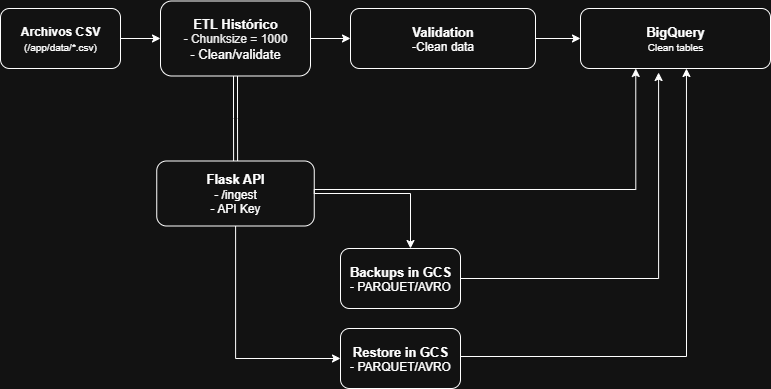

The diagram above was exported from draw.io. Its source (the exported page's mxGraphModel, read from the mxfile embedded in the PNG):
<mxGraphModel dx="1426" dy="743" grid="1" gridSize="10" guides="1" tooltips="1" connect="1" arrows="1" fold="1" page="1" pageScale="1" pageWidth="827" pageHeight="1169" math="0" shadow="0">
  <root>
    <mxCell id="0" />
    <mxCell id="1" parent="0" />
    <mxCell id="B_2FcC0yR-doLSJ1gKCK-3" value="" style="edgeStyle=orthogonalEdgeStyle;rounded=0;orthogonalLoop=1;jettySize=auto;html=1;" parent="1" source="B_2FcC0yR-doLSJ1gKCK-1" target="B_2FcC0yR-doLSJ1gKCK-2" edge="1">
      <mxGeometry relative="1" as="geometry" />
    </mxCell>
    <mxCell id="B_2FcC0yR-doLSJ1gKCK-1" value="&lt;b&gt;Archivos CSV&lt;/b&gt;&lt;br&gt;&lt;font size=&quot;1&quot;&gt;(/app/data/*.csv)&lt;/font&gt;" style="rounded=1;whiteSpace=wrap;html=1;" parent="1" vertex="1">
      <mxGeometry x="40" y="60" width="120" height="60" as="geometry" />
    </mxCell>
    <mxCell id="B_2FcC0yR-doLSJ1gKCK-9" value="" style="edgeStyle=orthogonalEdgeStyle;rounded=0;orthogonalLoop=1;jettySize=auto;html=1;shape=link;" parent="1" source="B_2FcC0yR-doLSJ1gKCK-2" target="B_2FcC0yR-doLSJ1gKCK-8" edge="1">
      <mxGeometry relative="1" as="geometry" />
    </mxCell>
    <mxCell id="5ZihNfmKWQTamYwN5uqO-1" value="" style="edgeStyle=orthogonalEdgeStyle;rounded=0;orthogonalLoop=1;jettySize=auto;html=1;" edge="1" parent="1" source="B_2FcC0yR-doLSJ1gKCK-2" target="B_2FcC0yR-doLSJ1gKCK-13">
      <mxGeometry relative="1" as="geometry" />
    </mxCell>
    <mxCell id="B_2FcC0yR-doLSJ1gKCK-2" value="&lt;div&gt;&lt;font&gt;&lt;span style=&quot;background-color: transparent;&quot;&gt;&lt;span style=&quot;font-size: 13px;&quot;&gt;&lt;b&gt;ETL Histórico&lt;/b&gt;&lt;/span&gt;&lt;/span&gt;&lt;/font&gt;&lt;/div&gt;&lt;div&gt;&lt;font&gt;&lt;span style=&quot;background-color: transparent;&quot;&gt;&lt;font color=&quot;rgba(0, 0, 0, 0)&quot;&gt;- Chunksize = 1000&lt;/font&gt;&lt;/span&gt;&lt;/font&gt;&lt;/div&gt;&lt;div&gt;&lt;span style=&quot;font-size: 13px; background-color: transparent; color: light-dark(rgb(0, 0, 0), rgb(255, 255, 255));&quot;&gt;- Clean/validate&lt;/span&gt;&lt;/div&gt;" style="whiteSpace=wrap;html=1;rounded=1;align=center;" parent="1" vertex="1">
      <mxGeometry x="200" y="52.5" width="150" height="75" as="geometry" />
    </mxCell>
    <mxCell id="B_2FcC0yR-doLSJ1gKCK-4" value="&lt;div&gt;&lt;font style=&quot;&quot;&gt;&lt;span style=&quot;font-size: 13px;&quot;&gt;&lt;b&gt;BigQuery&lt;/b&gt;&lt;/span&gt;&lt;/font&gt;&lt;/div&gt;&lt;div&gt;&lt;font size=&quot;1&quot;&gt;Clean tables&lt;/font&gt;&lt;/div&gt;" style="whiteSpace=wrap;html=1;rounded=1;" parent="1" vertex="1">
      <mxGeometry x="620" y="60" width="190" height="60" as="geometry" />
    </mxCell>
    <mxCell id="5ZihNfmKWQTamYwN5uqO-3" style="edgeStyle=orthogonalEdgeStyle;rounded=0;orthogonalLoop=1;jettySize=auto;html=1;" edge="1" parent="1" source="B_2FcC0yR-doLSJ1gKCK-8" target="B_2FcC0yR-doLSJ1gKCK-18">
      <mxGeometry relative="1" as="geometry">
        <Array as="points">
          <mxPoint x="450" y="245" />
        </Array>
      </mxGeometry>
    </mxCell>
    <mxCell id="5ZihNfmKWQTamYwN5uqO-6" style="edgeStyle=orthogonalEdgeStyle;rounded=0;orthogonalLoop=1;jettySize=auto;html=1;entryX=0;entryY=0.5;entryDx=0;entryDy=0;" edge="1" parent="1" source="B_2FcC0yR-doLSJ1gKCK-8" target="5ZihNfmKWQTamYwN5uqO-5">
      <mxGeometry relative="1" as="geometry">
        <Array as="points">
          <mxPoint x="275" y="410" />
        </Array>
      </mxGeometry>
    </mxCell>
    <mxCell id="B_2FcC0yR-doLSJ1gKCK-8" value="&lt;font style=&quot;font-size: 13px;&quot;&gt;&lt;b&gt;Flask API&lt;/b&gt;&lt;/font&gt;&lt;div&gt;&lt;font&gt;&lt;font style=&quot;&quot;&gt;-&amp;nbsp;&lt;/font&gt;&lt;span style=&quot;background-color: transparent;&quot;&gt;&lt;font style=&quot;&quot;&gt;/ingest&lt;/font&gt;&lt;/span&gt;&lt;/font&gt;&lt;/div&gt;&lt;div&gt;&lt;font&gt;&lt;span style=&quot;background-color: transparent;&quot;&gt;&lt;font style=&quot;&quot;&gt;- API Key&lt;/font&gt;&lt;/span&gt;&lt;/font&gt;&lt;/div&gt;" style="whiteSpace=wrap;html=1;rounded=1;" parent="1" vertex="1">
      <mxGeometry x="196.25" y="212.5" width="157.5" height="65" as="geometry" />
    </mxCell>
    <mxCell id="5ZihNfmKWQTamYwN5uqO-2" value="" style="edgeStyle=orthogonalEdgeStyle;rounded=0;orthogonalLoop=1;jettySize=auto;html=1;" edge="1" parent="1" source="B_2FcC0yR-doLSJ1gKCK-13" target="B_2FcC0yR-doLSJ1gKCK-4">
      <mxGeometry relative="1" as="geometry" />
    </mxCell>
    <mxCell id="B_2FcC0yR-doLSJ1gKCK-13" value="&lt;font style=&quot;font-size: 13px;&quot;&gt;&lt;b&gt;Validation&lt;/b&gt;&lt;/font&gt;&lt;div&gt;&lt;font&gt;-Clean data&lt;br&gt;&lt;/font&gt;&lt;/div&gt;" style="whiteSpace=wrap;html=1;rounded=1;" parent="1" vertex="1">
      <mxGeometry x="390" y="60" width="185" height="60" as="geometry" />
    </mxCell>
    <mxCell id="B_2FcC0yR-doLSJ1gKCK-18" value="&lt;font style=&quot;font-size: 13px;&quot;&gt;&lt;b style=&quot;&quot;&gt;Backups in GCS&lt;/b&gt;&lt;/font&gt;&lt;div&gt;&lt;font style=&quot;&quot;&gt;&lt;font&gt;- PARQUET/AVRO&lt;/font&gt;&lt;/font&gt;&lt;/div&gt;" style="whiteSpace=wrap;html=1;rounded=1;" parent="1" vertex="1">
      <mxGeometry x="380" y="300" width="120" height="60" as="geometry" />
    </mxCell>
    <mxCell id="5ZihNfmKWQTamYwN5uqO-5" value="&lt;font style=&quot;font-size: 13px;&quot;&gt;&lt;b style=&quot;&quot;&gt;Restore in GCS&lt;/b&gt;&lt;/font&gt;&lt;div&gt;&lt;font style=&quot;&quot;&gt;&lt;font&gt;- PARQUET/AVRO&lt;/font&gt;&lt;/font&gt;&lt;/div&gt;" style="whiteSpace=wrap;html=1;rounded=1;" vertex="1" parent="1">
      <mxGeometry x="380" y="380" width="120" height="60" as="geometry" />
    </mxCell>
    <mxCell id="5ZihNfmKWQTamYwN5uqO-8" style="edgeStyle=orthogonalEdgeStyle;rounded=0;orthogonalLoop=1;jettySize=auto;html=1;entryX=0.843;entryY=1.033;entryDx=0;entryDy=0;entryPerimeter=0;exitX=1;exitY=0.5;exitDx=0;exitDy=0;" edge="1" parent="1" source="5ZihNfmKWQTamYwN5uqO-5">
      <mxGeometry relative="1" as="geometry">
        <mxPoint x="680" y="408.02" as="sourcePoint" />
        <mxPoint x="725.9549999999999" y="120.00000000000001" as="targetPoint" />
        <Array as="points">
          <mxPoint x="500" y="408" />
          <mxPoint x="726" y="408" />
        </Array>
      </mxGeometry>
    </mxCell>
    <mxCell id="5ZihNfmKWQTamYwN5uqO-10" style="edgeStyle=orthogonalEdgeStyle;rounded=0;orthogonalLoop=1;jettySize=auto;html=1;exitX=1;exitY=0.5;exitDx=0;exitDy=0;entryX=0.319;entryY=1.067;entryDx=0;entryDy=0;entryPerimeter=0;" edge="1" parent="1" source="B_2FcC0yR-doLSJ1gKCK-8">
      <mxGeometry relative="1" as="geometry">
        <mxPoint x="580" y="240.98" as="sourcePoint" />
        <mxPoint x="675.2650000000001" y="119.99999999999999" as="targetPoint" />
        <Array as="points">
          <mxPoint x="354" y="241" />
          <mxPoint x="675" y="241" />
        </Array>
      </mxGeometry>
    </mxCell>
    <mxCell id="5ZihNfmKWQTamYwN5uqO-11" style="edgeStyle=orthogonalEdgeStyle;rounded=0;orthogonalLoop=1;jettySize=auto;html=1;entryX=0.411;entryY=1.067;entryDx=0;entryDy=0;entryPerimeter=0;" edge="1" parent="1" source="B_2FcC0yR-doLSJ1gKCK-18" target="B_2FcC0yR-doLSJ1gKCK-4">
      <mxGeometry relative="1" as="geometry" />
    </mxCell>
  </root>
</mxGraphModel>